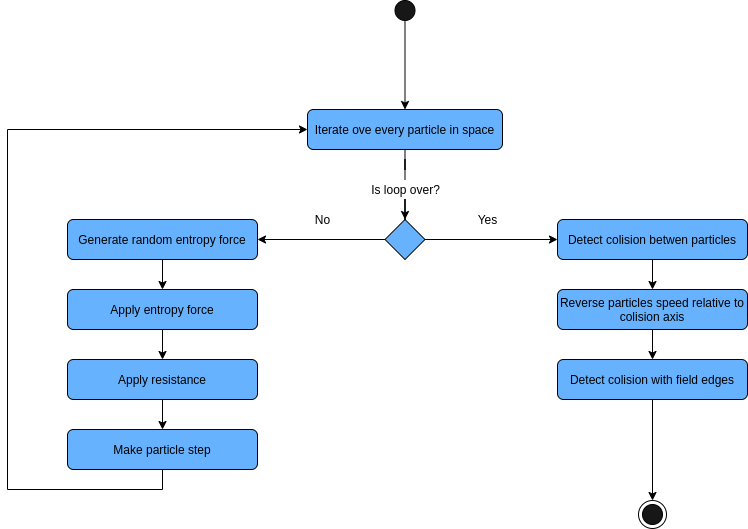

The diagram above was exported from draw.io. Its source (the exported page's mxGraphModel, read from the mxfile embedded in the PNG):
<mxGraphModel dx="1422" dy="759" grid="1" gridSize="10" guides="1" tooltips="1" connect="1" arrows="1" fold="1" page="1" pageScale="1" pageWidth="850" pageHeight="600" math="0" shadow="0">
  <root>
    <mxCell id="0" />
    <mxCell id="1" parent="0" />
    <mxCell id="Zb0xw9xa-JxYx-YvybdQ-34" style="edgeStyle=orthogonalEdgeStyle;rounded=0;orthogonalLoop=1;jettySize=auto;html=1;entryX=0.5;entryY=0;entryDx=0;entryDy=0;endArrow=classic;endFill=1;" edge="1" parent="1" source="Zb0xw9xa-JxYx-YvybdQ-1" target="Zb0xw9xa-JxYx-YvybdQ-3">
      <mxGeometry relative="1" as="geometry" />
    </mxCell>
    <mxCell id="Zb0xw9xa-JxYx-YvybdQ-1" value="" style="ellipse;whiteSpace=wrap;html=1;aspect=fixed;fillColor=#171717;" vertex="1" parent="1">
      <mxGeometry x="426.5" y="20" width="20" height="20" as="geometry" />
    </mxCell>
    <mxCell id="Zb0xw9xa-JxYx-YvybdQ-14" style="edgeStyle=orthogonalEdgeStyle;rounded=0;orthogonalLoop=1;jettySize=auto;html=1;exitX=0;exitY=0.5;exitDx=0;exitDy=0;entryX=1;entryY=0.5;entryDx=0;entryDy=0;" edge="1" parent="1" source="Zb0xw9xa-JxYx-YvybdQ-2" target="Zb0xw9xa-JxYx-YvybdQ-7">
      <mxGeometry relative="1" as="geometry" />
    </mxCell>
    <mxCell id="Zb0xw9xa-JxYx-YvybdQ-20" style="edgeStyle=orthogonalEdgeStyle;rounded=0;orthogonalLoop=1;jettySize=auto;html=1;exitX=1;exitY=0.5;exitDx=0;exitDy=0;entryX=0;entryY=0.5;entryDx=0;entryDy=0;" edge="1" parent="1" source="Zb0xw9xa-JxYx-YvybdQ-2" target="Zb0xw9xa-JxYx-YvybdQ-19">
      <mxGeometry relative="1" as="geometry" />
    </mxCell>
    <mxCell id="Zb0xw9xa-JxYx-YvybdQ-2" value="" style="rhombus;whiteSpace=wrap;html=1;fillColor=#66B2FF;" vertex="1" parent="1">
      <mxGeometry x="416.5" y="239" width="40" height="40" as="geometry" />
    </mxCell>
    <mxCell id="Zb0xw9xa-JxYx-YvybdQ-3" value="Iterate ove every particle in space" style="rounded=1;whiteSpace=wrap;html=1;fillColor=#66B2FF;" vertex="1" parent="1">
      <mxGeometry x="339" y="129" width="195" height="40" as="geometry" />
    </mxCell>
    <mxCell id="Zb0xw9xa-JxYx-YvybdQ-4" value="" style="ellipse;whiteSpace=wrap;html=1;aspect=fixed;fillColor=#171717;" vertex="1" parent="1">
      <mxGeometry x="674" y="524" width="20" height="20" as="geometry" />
    </mxCell>
    <mxCell id="Zb0xw9xa-JxYx-YvybdQ-6" value="" style="ellipse;whiteSpace=wrap;html=1;fillColor=none;" vertex="1" parent="1">
      <mxGeometry x="670" y="520" width="28" height="28" as="geometry" />
    </mxCell>
    <mxCell id="Zb0xw9xa-JxYx-YvybdQ-15" style="edgeStyle=orthogonalEdgeStyle;rounded=0;orthogonalLoop=1;jettySize=auto;html=1;exitX=0.5;exitY=1;exitDx=0;exitDy=0;entryX=0.5;entryY=0;entryDx=0;entryDy=0;" edge="1" parent="1" source="Zb0xw9xa-JxYx-YvybdQ-7" target="Zb0xw9xa-JxYx-YvybdQ-9">
      <mxGeometry relative="1" as="geometry" />
    </mxCell>
    <mxCell id="Zb0xw9xa-JxYx-YvybdQ-7" value="Generate random entropy force" style="rounded=1;whiteSpace=wrap;html=1;fillColor=#66B2FF;" vertex="1" parent="1">
      <mxGeometry x="99" y="239" width="190" height="40" as="geometry" />
    </mxCell>
    <mxCell id="Zb0xw9xa-JxYx-YvybdQ-32" value="" style="edgeStyle=orthogonalEdgeStyle;rounded=0;orthogonalLoop=1;jettySize=auto;html=1;" edge="1" parent="1" source="Zb0xw9xa-JxYx-YvybdQ-8" target="Zb0xw9xa-JxYx-YvybdQ-2">
      <mxGeometry relative="1" as="geometry" />
    </mxCell>
    <mxCell id="Zb0xw9xa-JxYx-YvybdQ-33" value="" style="edgeStyle=orthogonalEdgeStyle;rounded=0;orthogonalLoop=1;jettySize=auto;html=1;endArrow=none;endFill=0;" edge="1" parent="1" source="Zb0xw9xa-JxYx-YvybdQ-8" target="Zb0xw9xa-JxYx-YvybdQ-3">
      <mxGeometry relative="1" as="geometry" />
    </mxCell>
    <mxCell id="Zb0xw9xa-JxYx-YvybdQ-8" value="Is loop over?" style="text;html=1;align=center;verticalAlign=middle;resizable=0;points=[];autosize=1;strokeColor=none;" vertex="1" parent="1">
      <mxGeometry x="396.5" y="199" width="80" height="20" as="geometry" />
    </mxCell>
    <mxCell id="Zb0xw9xa-JxYx-YvybdQ-16" style="edgeStyle=orthogonalEdgeStyle;rounded=0;orthogonalLoop=1;jettySize=auto;html=1;exitX=0.5;exitY=1;exitDx=0;exitDy=0;entryX=0.5;entryY=0;entryDx=0;entryDy=0;" edge="1" parent="1" source="Zb0xw9xa-JxYx-YvybdQ-9" target="Zb0xw9xa-JxYx-YvybdQ-10">
      <mxGeometry relative="1" as="geometry" />
    </mxCell>
    <mxCell id="Zb0xw9xa-JxYx-YvybdQ-9" value="Apply entropy force" style="rounded=1;whiteSpace=wrap;html=1;fillColor=#66B2FF;" vertex="1" parent="1">
      <mxGeometry x="99" y="309" width="190" height="40" as="geometry" />
    </mxCell>
    <mxCell id="Zb0xw9xa-JxYx-YvybdQ-17" style="edgeStyle=orthogonalEdgeStyle;rounded=0;orthogonalLoop=1;jettySize=auto;html=1;exitX=0.5;exitY=1;exitDx=0;exitDy=0;entryX=0.5;entryY=0;entryDx=0;entryDy=0;" edge="1" parent="1" source="Zb0xw9xa-JxYx-YvybdQ-10" target="Zb0xw9xa-JxYx-YvybdQ-11">
      <mxGeometry relative="1" as="geometry" />
    </mxCell>
    <mxCell id="Zb0xw9xa-JxYx-YvybdQ-10" value="Apply resistance" style="rounded=1;whiteSpace=wrap;html=1;fillColor=#66B2FF;" vertex="1" parent="1">
      <mxGeometry x="99" y="379" width="190" height="40" as="geometry" />
    </mxCell>
    <mxCell id="Zb0xw9xa-JxYx-YvybdQ-18" style="edgeStyle=orthogonalEdgeStyle;rounded=0;orthogonalLoop=1;jettySize=auto;html=1;exitX=0.5;exitY=1;exitDx=0;exitDy=0;" edge="1" parent="1" source="Zb0xw9xa-JxYx-YvybdQ-11" target="Zb0xw9xa-JxYx-YvybdQ-3">
      <mxGeometry relative="1" as="geometry">
        <mxPoint x="59" y="159" as="targetPoint" />
        <Array as="points">
          <mxPoint x="194" y="509" />
          <mxPoint x="39" y="509" />
          <mxPoint x="39" y="149" />
        </Array>
      </mxGeometry>
    </mxCell>
    <mxCell id="Zb0xw9xa-JxYx-YvybdQ-11" value="Make particle step" style="rounded=1;whiteSpace=wrap;html=1;fillColor=#66B2FF;" vertex="1" parent="1">
      <mxGeometry x="99" y="449" width="190" height="40" as="geometry" />
    </mxCell>
    <mxCell id="Zb0xw9xa-JxYx-YvybdQ-25" style="edgeStyle=orthogonalEdgeStyle;rounded=0;orthogonalLoop=1;jettySize=auto;html=1;exitX=0.5;exitY=1;exitDx=0;exitDy=0;entryX=0.5;entryY=0;entryDx=0;entryDy=0;" edge="1" parent="1" source="Zb0xw9xa-JxYx-YvybdQ-19" target="Zb0xw9xa-JxYx-YvybdQ-23">
      <mxGeometry relative="1" as="geometry" />
    </mxCell>
    <mxCell id="Zb0xw9xa-JxYx-YvybdQ-19" value="Detect colision betwen particles" style="rounded=1;whiteSpace=wrap;html=1;fillColor=#66B2FF;" vertex="1" parent="1">
      <mxGeometry x="589" y="239" width="190" height="40" as="geometry" />
    </mxCell>
    <mxCell id="Zb0xw9xa-JxYx-YvybdQ-26" style="edgeStyle=orthogonalEdgeStyle;rounded=0;orthogonalLoop=1;jettySize=auto;html=1;entryX=0.5;entryY=0;entryDx=0;entryDy=0;" edge="1" parent="1" source="Zb0xw9xa-JxYx-YvybdQ-23" target="Zb0xw9xa-JxYx-YvybdQ-24">
      <mxGeometry relative="1" as="geometry" />
    </mxCell>
    <mxCell id="Zb0xw9xa-JxYx-YvybdQ-23" value="Reverse particles speed relative to colision axis" style="rounded=1;whiteSpace=wrap;html=1;fillColor=#66B2FF;" vertex="1" parent="1">
      <mxGeometry x="589" y="309" width="190" height="40" as="geometry" />
    </mxCell>
    <mxCell id="Zb0xw9xa-JxYx-YvybdQ-28" style="edgeStyle=orthogonalEdgeStyle;rounded=0;orthogonalLoop=1;jettySize=auto;html=1;entryX=0.5;entryY=0;entryDx=0;entryDy=0;" edge="1" parent="1" source="Zb0xw9xa-JxYx-YvybdQ-24" target="Zb0xw9xa-JxYx-YvybdQ-6">
      <mxGeometry relative="1" as="geometry" />
    </mxCell>
    <mxCell id="Zb0xw9xa-JxYx-YvybdQ-24" value="Detect colision with field edges" style="rounded=1;whiteSpace=wrap;html=1;fillColor=#66B2FF;" vertex="1" parent="1">
      <mxGeometry x="589" y="379" width="190" height="40" as="geometry" />
    </mxCell>
    <mxCell id="Zb0xw9xa-JxYx-YvybdQ-29" value="No" style="text;html=1;align=center;verticalAlign=middle;resizable=0;points=[];autosize=1;strokeColor=none;" vertex="1" parent="1">
      <mxGeometry x="339" y="229" width="30" height="20" as="geometry" />
    </mxCell>
    <mxCell id="Zb0xw9xa-JxYx-YvybdQ-30" value="Yes" style="text;html=1;align=center;verticalAlign=middle;resizable=0;points=[];autosize=1;strokeColor=none;" vertex="1" parent="1">
      <mxGeometry x="499" y="229" width="40" height="20" as="geometry" />
    </mxCell>
  </root>
</mxGraphModel>